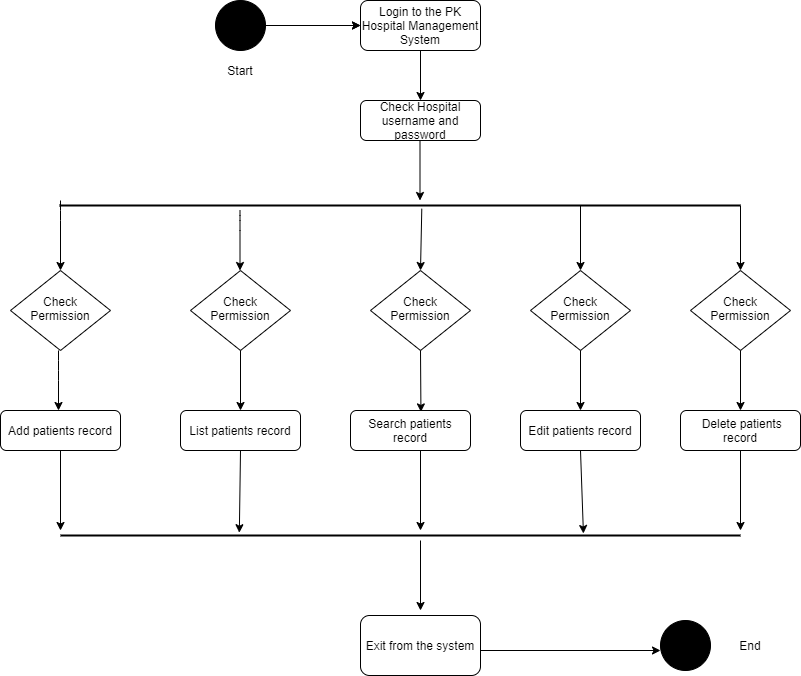

The diagram above was exported from draw.io. Its source (the exported page's mxGraphModel, read from the mxfile embedded in the PNG):
<mxGraphModel dx="1867" dy="521" grid="1" gridSize="10" guides="1" tooltips="1" connect="1" arrows="1" fold="1" page="1" pageScale="1" pageWidth="827" pageHeight="1169" math="0" shadow="0">
  <root>
    <mxCell id="WIyWlLk6GJQsqaUBKTNV-0" />
    <mxCell id="WIyWlLk6GJQsqaUBKTNV-1" parent="WIyWlLk6GJQsqaUBKTNV-0" />
    <mxCell id="WIyWlLk6GJQsqaUBKTNV-3" value="Login to the PK Hospital Management System" style="rounded=1;whiteSpace=wrap;html=1;fontSize=12;glass=0;strokeWidth=1;shadow=0;" parent="WIyWlLk6GJQsqaUBKTNV-1" vertex="1">
      <mxGeometry x="340" y="70" width="120" height="50" as="geometry" />
    </mxCell>
    <mxCell id="WIyWlLk6GJQsqaUBKTNV-7" value="Check Hospital username and password" style="rounded=1;whiteSpace=wrap;html=1;fontSize=12;glass=0;strokeWidth=1;shadow=0;" parent="WIyWlLk6GJQsqaUBKTNV-1" vertex="1">
      <mxGeometry x="340" y="170" width="120" height="40" as="geometry" />
    </mxCell>
    <mxCell id="WIyWlLk6GJQsqaUBKTNV-10" value="Check Permission" style="rhombus;whiteSpace=wrap;html=1;shadow=0;fontFamily=Helvetica;fontSize=12;align=center;strokeWidth=1;spacing=6;spacingTop=-4;" parent="WIyWlLk6GJQsqaUBKTNV-1" vertex="1">
      <mxGeometry x="170" y="340" width="100" height="80" as="geometry" />
    </mxCell>
    <mxCell id="WIyWlLk6GJQsqaUBKTNV-11" value="Add patients record" style="rounded=1;whiteSpace=wrap;html=1;fontSize=12;glass=0;strokeWidth=1;shadow=0;" parent="WIyWlLk6GJQsqaUBKTNV-1" vertex="1">
      <mxGeometry x="-20" y="480" width="120" height="40" as="geometry" />
    </mxCell>
    <mxCell id="WIyWlLk6GJQsqaUBKTNV-12" value="List patients record" style="rounded=1;whiteSpace=wrap;html=1;fontSize=12;glass=0;strokeWidth=1;shadow=0;" parent="WIyWlLk6GJQsqaUBKTNV-1" vertex="1">
      <mxGeometry x="160" y="480" width="120" height="40" as="geometry" />
    </mxCell>
    <mxCell id="-ZNF8AKxys990-Ul8tXU-3" value="" style="endArrow=classic;html=1;" edge="1" parent="WIyWlLk6GJQsqaUBKTNV-1">
      <mxGeometry width="50" height="50" relative="1" as="geometry">
        <mxPoint x="250" y="95" as="sourcePoint" />
        <mxPoint x="340" y="95" as="targetPoint" />
      </mxGeometry>
    </mxCell>
    <mxCell id="-ZNF8AKxys990-Ul8tXU-4" value="" style="endArrow=classic;html=1;edgeStyle=orthogonalEdgeStyle;" edge="1" parent="WIyWlLk6GJQsqaUBKTNV-1">
      <mxGeometry width="50" height="50" relative="1" as="geometry">
        <mxPoint x="399.5" y="210" as="sourcePoint" />
        <mxPoint x="399.5" y="270" as="targetPoint" />
      </mxGeometry>
    </mxCell>
    <mxCell id="-ZNF8AKxys990-Ul8tXU-7" value="" style="line;strokeWidth=2;html=1;" vertex="1" parent="WIyWlLk6GJQsqaUBKTNV-1">
      <mxGeometry x="39" y="270" width="681" height="10" as="geometry" />
    </mxCell>
    <mxCell id="-ZNF8AKxys990-Ul8tXU-10" value="" style="endArrow=classic;html=1;edgeStyle=orthogonalEdgeStyle;" edge="1" parent="WIyWlLk6GJQsqaUBKTNV-1">
      <mxGeometry width="50" height="50" relative="1" as="geometry">
        <mxPoint x="40" y="270" as="sourcePoint" />
        <mxPoint x="40" y="340" as="targetPoint" />
        <Array as="points">
          <mxPoint x="40" y="280" />
          <mxPoint x="40" y="280" />
        </Array>
      </mxGeometry>
    </mxCell>
    <mxCell id="-ZNF8AKxys990-Ul8tXU-11" value="" style="endArrow=classic;html=1;edgeStyle=orthogonalEdgeStyle;" edge="1" parent="WIyWlLk6GJQsqaUBKTNV-1">
      <mxGeometry width="50" height="50" relative="1" as="geometry">
        <mxPoint x="38" y="420" as="sourcePoint" />
        <mxPoint x="38" y="480" as="targetPoint" />
        <Array as="points">
          <mxPoint x="38" y="440" />
          <mxPoint x="38" y="440" />
        </Array>
      </mxGeometry>
    </mxCell>
    <mxCell id="-ZNF8AKxys990-Ul8tXU-12" value="Check Permission" style="rhombus;whiteSpace=wrap;html=1;shadow=0;fontFamily=Helvetica;fontSize=12;align=center;strokeWidth=1;spacing=6;spacingTop=-4;" vertex="1" parent="WIyWlLk6GJQsqaUBKTNV-1">
      <mxGeometry x="-10" y="340" width="100" height="80" as="geometry" />
    </mxCell>
    <mxCell id="-ZNF8AKxys990-Ul8tXU-14" value="" style="endArrow=classic;html=1;edgeStyle=orthogonalEdgeStyle;startSize=6;" edge="1" parent="WIyWlLk6GJQsqaUBKTNV-1">
      <mxGeometry width="50" height="50" relative="1" as="geometry">
        <mxPoint x="219.5" y="280" as="sourcePoint" />
        <mxPoint x="219.5" y="340" as="targetPoint" />
        <Array as="points">
          <mxPoint x="220" y="290" />
          <mxPoint x="220" y="290" />
        </Array>
      </mxGeometry>
    </mxCell>
    <mxCell id="-ZNF8AKxys990-Ul8tXU-17" value="" style="endArrow=classic;html=1;startSize=6;endSize=6;entryX=0.5;entryY=0;entryDx=0;entryDy=0;" edge="1" parent="WIyWlLk6GJQsqaUBKTNV-1" target="WIyWlLk6GJQsqaUBKTNV-12">
      <mxGeometry width="50" height="50" relative="1" as="geometry">
        <mxPoint x="220" y="420" as="sourcePoint" />
        <mxPoint x="250" y="420" as="targetPoint" />
      </mxGeometry>
    </mxCell>
    <mxCell id="-ZNF8AKxys990-Ul8tXU-18" value="Check Permission" style="rhombus;whiteSpace=wrap;html=1;shadow=0;fontFamily=Helvetica;fontSize=12;align=center;strokeWidth=1;spacing=6;spacingTop=-4;" vertex="1" parent="WIyWlLk6GJQsqaUBKTNV-1">
      <mxGeometry x="350" y="340" width="100" height="80" as="geometry" />
    </mxCell>
    <mxCell id="-ZNF8AKxys990-Ul8tXU-19" value="Check Permission" style="rhombus;whiteSpace=wrap;html=1;shadow=0;fontFamily=Helvetica;fontSize=12;align=center;strokeWidth=1;spacing=6;spacingTop=-4;" vertex="1" parent="WIyWlLk6GJQsqaUBKTNV-1">
      <mxGeometry x="510" y="340" width="100" height="80" as="geometry" />
    </mxCell>
    <mxCell id="-ZNF8AKxys990-Ul8tXU-20" value="Check Permission" style="rhombus;whiteSpace=wrap;html=1;shadow=0;fontFamily=Helvetica;fontSize=12;align=center;strokeWidth=1;spacing=6;spacingTop=-4;" vertex="1" parent="WIyWlLk6GJQsqaUBKTNV-1">
      <mxGeometry x="670" y="340" width="100" height="80" as="geometry" />
    </mxCell>
    <mxCell id="-ZNF8AKxys990-Ul8tXU-23" value="" style="endArrow=classic;html=1;startSize=6;endSize=6;entryX=0.5;entryY=0;entryDx=0;entryDy=0;exitX=0.532;exitY=0.82;exitDx=0;exitDy=0;exitPerimeter=0;" edge="1" parent="WIyWlLk6GJQsqaUBKTNV-1" source="-ZNF8AKxys990-Ul8tXU-7" target="-ZNF8AKxys990-Ul8tXU-18">
      <mxGeometry width="50" height="50" relative="1" as="geometry">
        <mxPoint x="380" y="290" as="sourcePoint" />
        <mxPoint x="420" y="290" as="targetPoint" />
      </mxGeometry>
    </mxCell>
    <mxCell id="-ZNF8AKxys990-Ul8tXU-24" value="" style="endArrow=classic;html=1;startSize=6;endSize=6;entryX=0.5;entryY=0;entryDx=0;entryDy=0;" edge="1" parent="WIyWlLk6GJQsqaUBKTNV-1" target="-ZNF8AKxys990-Ul8tXU-19">
      <mxGeometry width="50" height="50" relative="1" as="geometry">
        <mxPoint x="560" y="275" as="sourcePoint" />
        <mxPoint x="564" y="330" as="targetPoint" />
      </mxGeometry>
    </mxCell>
    <mxCell id="-ZNF8AKxys990-Ul8tXU-28" value="" style="endArrow=classic;html=1;startSize=6;endSize=6;entryX=0.5;entryY=0;entryDx=0;entryDy=0;exitX=1;exitY=0.5;exitDx=0;exitDy=0;exitPerimeter=0;" edge="1" parent="WIyWlLk6GJQsqaUBKTNV-1" source="-ZNF8AKxys990-Ul8tXU-7" target="-ZNF8AKxys990-Ul8tXU-20">
      <mxGeometry width="50" height="50" relative="1" as="geometry">
        <mxPoint x="720" y="290" as="sourcePoint" />
        <mxPoint x="750" y="290" as="targetPoint" />
      </mxGeometry>
    </mxCell>
    <mxCell id="-ZNF8AKxys990-Ul8tXU-30" value="" style="endArrow=classic;html=1;startSize=6;endSize=6;exitX=0.5;exitY=1;exitDx=0;exitDy=0;entryX=0.587;entryY=0.035;entryDx=0;entryDy=0;entryPerimeter=0;" edge="1" parent="WIyWlLk6GJQsqaUBKTNV-1" source="-ZNF8AKxys990-Ul8tXU-18" target="-ZNF8AKxys990-Ul8tXU-31">
      <mxGeometry width="50" height="50" relative="1" as="geometry">
        <mxPoint x="350" y="440" as="sourcePoint" />
        <mxPoint x="402" y="476" as="targetPoint" />
      </mxGeometry>
    </mxCell>
    <mxCell id="-ZNF8AKxys990-Ul8tXU-31" value="Search patients record" style="rounded=1;whiteSpace=wrap;html=1;fontSize=12;glass=0;strokeWidth=1;shadow=0;" vertex="1" parent="WIyWlLk6GJQsqaUBKTNV-1">
      <mxGeometry x="330" y="480" width="120" height="40" as="geometry" />
    </mxCell>
    <mxCell id="-ZNF8AKxys990-Ul8tXU-32" value="Edit patients record" style="rounded=1;whiteSpace=wrap;html=1;fontSize=12;glass=0;strokeWidth=1;shadow=0;" vertex="1" parent="WIyWlLk6GJQsqaUBKTNV-1">
      <mxGeometry x="500" y="480" width="120" height="40" as="geometry" />
    </mxCell>
    <mxCell id="-ZNF8AKxys990-Ul8tXU-33" value="&amp;nbsp;Delete patients record" style="rounded=1;whiteSpace=wrap;html=1;fontSize=12;glass=0;strokeWidth=1;shadow=0;" vertex="1" parent="WIyWlLk6GJQsqaUBKTNV-1">
      <mxGeometry x="660" y="480" width="120" height="40" as="geometry" />
    </mxCell>
    <mxCell id="-ZNF8AKxys990-Ul8tXU-34" value="" style="endArrow=classic;html=1;startSize=6;endSize=6;exitX=0.5;exitY=1;exitDx=0;exitDy=0;" edge="1" parent="WIyWlLk6GJQsqaUBKTNV-1" source="-ZNF8AKxys990-Ul8tXU-19">
      <mxGeometry width="50" height="50" relative="1" as="geometry">
        <mxPoint x="540" y="430" as="sourcePoint" />
        <mxPoint x="560" y="480" as="targetPoint" />
      </mxGeometry>
    </mxCell>
    <mxCell id="-ZNF8AKxys990-Ul8tXU-37" value="" style="endArrow=classic;html=1;startSize=6;endSize=6;entryX=0.5;entryY=0;entryDx=0;entryDy=0;exitX=0.5;exitY=1;exitDx=0;exitDy=0;" edge="1" parent="WIyWlLk6GJQsqaUBKTNV-1" source="-ZNF8AKxys990-Ul8tXU-20" target="-ZNF8AKxys990-Ul8tXU-33">
      <mxGeometry width="50" height="50" relative="1" as="geometry">
        <mxPoint x="680" y="430" as="sourcePoint" />
        <mxPoint x="740" y="420" as="targetPoint" />
      </mxGeometry>
    </mxCell>
    <mxCell id="-ZNF8AKxys990-Ul8tXU-38" value="" style="line;strokeWidth=2;html=1;" vertex="1" parent="WIyWlLk6GJQsqaUBKTNV-1">
      <mxGeometry x="40" y="600" width="680" height="10" as="geometry" />
    </mxCell>
    <mxCell id="-ZNF8AKxys990-Ul8tXU-41" value="" style="endArrow=classic;html=1;startSize=6;endSize=6;exitX=0.5;exitY=1;exitDx=0;exitDy=0;" edge="1" parent="WIyWlLk6GJQsqaUBKTNV-1" source="WIyWlLk6GJQsqaUBKTNV-11">
      <mxGeometry width="50" height="50" relative="1" as="geometry">
        <mxPoint x="20" y="540" as="sourcePoint" />
        <mxPoint x="40" y="600" as="targetPoint" />
      </mxGeometry>
    </mxCell>
    <mxCell id="-ZNF8AKxys990-Ul8tXU-42" value="" style="endArrow=classic;html=1;startSize=6;endSize=6;entryX=0.263;entryY=0.22;entryDx=0;entryDy=0;entryPerimeter=0;exitX=0.5;exitY=1;exitDx=0;exitDy=0;" edge="1" parent="WIyWlLk6GJQsqaUBKTNV-1" source="WIyWlLk6GJQsqaUBKTNV-12" target="-ZNF8AKxys990-Ul8tXU-38">
      <mxGeometry width="50" height="50" relative="1" as="geometry">
        <mxPoint x="219" y="529" as="sourcePoint" />
        <mxPoint x="220" y="590" as="targetPoint" />
      </mxGeometry>
    </mxCell>
    <mxCell id="-ZNF8AKxys990-Ul8tXU-44" value="" style="endArrow=classic;html=1;startSize=6;endSize=6;" edge="1" parent="WIyWlLk6GJQsqaUBKTNV-1">
      <mxGeometry width="50" height="50" relative="1" as="geometry">
        <mxPoint x="400" y="520" as="sourcePoint" />
        <mxPoint x="400" y="600" as="targetPoint" />
      </mxGeometry>
    </mxCell>
    <mxCell id="-ZNF8AKxys990-Ul8tXU-45" value="" style="endArrow=classic;html=1;startSize=6;endSize=6;exitX=0.5;exitY=1;exitDx=0;exitDy=0;entryX=0.769;entryY=0.3;entryDx=0;entryDy=0;entryPerimeter=0;" edge="1" parent="WIyWlLk6GJQsqaUBKTNV-1" source="-ZNF8AKxys990-Ul8tXU-32" target="-ZNF8AKxys990-Ul8tXU-38">
      <mxGeometry width="50" height="50" relative="1" as="geometry">
        <mxPoint x="570" y="580" as="sourcePoint" />
        <mxPoint x="620" y="530" as="targetPoint" />
      </mxGeometry>
    </mxCell>
    <mxCell id="-ZNF8AKxys990-Ul8tXU-48" value="" style="endArrow=classic;html=1;startSize=6;endSize=6;exitX=0.5;exitY=1;exitDx=0;exitDy=0;" edge="1" parent="WIyWlLk6GJQsqaUBKTNV-1" source="-ZNF8AKxys990-Ul8tXU-33">
      <mxGeometry width="50" height="50" relative="1" as="geometry">
        <mxPoint x="700" y="530" as="sourcePoint" />
        <mxPoint x="720" y="600" as="targetPoint" />
      </mxGeometry>
    </mxCell>
    <mxCell id="-ZNF8AKxys990-Ul8tXU-49" value="Exit from the system" style="rounded=1;whiteSpace=wrap;html=1;" vertex="1" parent="WIyWlLk6GJQsqaUBKTNV-1">
      <mxGeometry x="340" y="685" width="120" height="60" as="geometry" />
    </mxCell>
    <mxCell id="-ZNF8AKxys990-Ul8tXU-50" value="" style="ellipse;whiteSpace=wrap;html=1;aspect=fixed;fillColor=#000000;" vertex="1" parent="WIyWlLk6GJQsqaUBKTNV-1">
      <mxGeometry x="640" y="690" width="50" height="50" as="geometry" />
    </mxCell>
    <mxCell id="-ZNF8AKxys990-Ul8tXU-52" value="" style="endArrow=classic;html=1;startSize=6;endSize=6;" edge="1" parent="WIyWlLk6GJQsqaUBKTNV-1">
      <mxGeometry width="50" height="50" relative="1" as="geometry">
        <mxPoint x="460" y="720" as="sourcePoint" />
        <mxPoint x="640" y="720" as="targetPoint" />
      </mxGeometry>
    </mxCell>
    <mxCell id="-ZNF8AKxys990-Ul8tXU-57" value="" style="edgeStyle=orthogonalEdgeStyle;rounded=0;orthogonalLoop=1;jettySize=auto;html=1;endArrow=classic;endFill=1;startSize=6;endSize=6;" edge="1" parent="WIyWlLk6GJQsqaUBKTNV-1" source="-ZNF8AKxys990-Ul8tXU-0" target="WIyWlLk6GJQsqaUBKTNV-3">
      <mxGeometry relative="1" as="geometry" />
    </mxCell>
    <mxCell id="-ZNF8AKxys990-Ul8tXU-0" value="Start" style="ellipse;whiteSpace=wrap;html=1;aspect=fixed;fillColor=#000000;" vertex="1" parent="WIyWlLk6GJQsqaUBKTNV-1">
      <mxGeometry x="195" y="70" width="50" height="50" as="geometry" />
    </mxCell>
    <mxCell id="-ZNF8AKxys990-Ul8tXU-54" value="" style="endArrow=classic;html=1;startSize=6;endSize=6;exitX=0.5;exitY=1;exitDx=0;exitDy=0;" edge="1" parent="WIyWlLk6GJQsqaUBKTNV-1" source="WIyWlLk6GJQsqaUBKTNV-3">
      <mxGeometry width="50" height="50" relative="1" as="geometry">
        <mxPoint x="380" y="170" as="sourcePoint" />
        <mxPoint x="400" y="170" as="targetPoint" />
      </mxGeometry>
    </mxCell>
    <mxCell id="-ZNF8AKxys990-Ul8tXU-55" value="" style="endArrow=classic;html=1;startSize=6;endSize=6;" edge="1" parent="WIyWlLk6GJQsqaUBKTNV-1">
      <mxGeometry width="50" height="50" relative="1" as="geometry">
        <mxPoint x="400" y="610" as="sourcePoint" />
        <mxPoint x="400" y="680" as="targetPoint" />
      </mxGeometry>
    </mxCell>
    <mxCell id="-ZNF8AKxys990-Ul8tXU-58" value="Start" style="text;html=1;strokeColor=none;fillColor=none;align=center;verticalAlign=middle;whiteSpace=wrap;rounded=0;" vertex="1" parent="WIyWlLk6GJQsqaUBKTNV-1">
      <mxGeometry x="200" y="130" width="40" height="20" as="geometry" />
    </mxCell>
    <mxCell id="-ZNF8AKxys990-Ul8tXU-59" value="End" style="text;html=1;strokeColor=none;fillColor=none;align=center;verticalAlign=middle;whiteSpace=wrap;rounded=0;" vertex="1" parent="WIyWlLk6GJQsqaUBKTNV-1">
      <mxGeometry x="710" y="705" width="40" height="20" as="geometry" />
    </mxCell>
  </root>
</mxGraphModel>